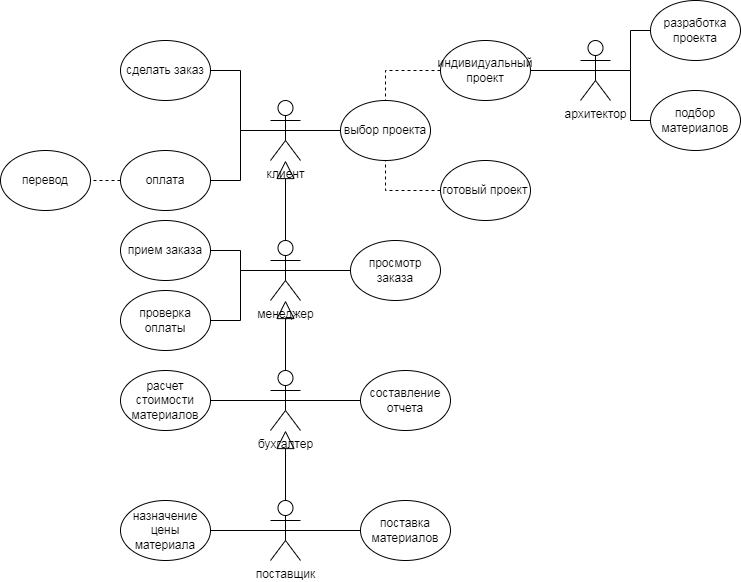

The diagram above was exported from draw.io. Its source (the exported page's mxGraphModel, read from the mxfile embedded in the PNG):
<mxGraphModel dx="828" dy="479" grid="1" gridSize="10" guides="1" tooltips="1" connect="1" arrows="1" fold="1" page="1" pageScale="1" pageWidth="827" pageHeight="1169" math="0" shadow="0">
  <root>
    <mxCell id="0" />
    <mxCell id="1" parent="0" />
    <mxCell id="vbbEjZdNjUkegPp7vHVf-64" value="клиент" style="shape=umlActor;verticalLabelPosition=bottom;verticalAlign=top;html=1;outlineConnect=0;" vertex="1" parent="1">
      <mxGeometry x="310" y="130" width="30" height="60" as="geometry" />
    </mxCell>
    <mxCell id="vbbEjZdNjUkegPp7vHVf-65" value="оплата" style="ellipse;whiteSpace=wrap;html=1;" vertex="1" parent="1">
      <mxGeometry x="160" y="180" width="90" height="60" as="geometry" />
    </mxCell>
    <mxCell id="vbbEjZdNjUkegPp7vHVf-67" value="выбор проекта" style="ellipse;whiteSpace=wrap;html=1;" vertex="1" parent="1">
      <mxGeometry x="380" y="130" width="90" height="60" as="geometry" />
    </mxCell>
    <mxCell id="vbbEjZdNjUkegPp7vHVf-86" value="менеджер" style="shape=umlActor;verticalLabelPosition=bottom;verticalAlign=top;html=1;outlineConnect=0;" vertex="1" parent="1">
      <mxGeometry x="310" y="270" width="30" height="60" as="geometry" />
    </mxCell>
    <mxCell id="vbbEjZdNjUkegPp7vHVf-87" value="прием заказа&lt;span style=&quot;color: rgba(0, 0, 0, 0); font-family: monospace; font-size: 0px; text-align: start;&quot;&gt;%3CmxGraphModel%3E%3Croot%3E%3CmxCell%20id%3D%220%22%2F%3E%3CmxCell%20id%3D%221%22%20parent%3D%220%22%2F%3E%3CmxCell%20id%3D%222%22%20value%3D%22%22%20style%3D%22ellipse%3BwhiteSpace%3Dwrap%3Bhtml%3D1%3B%22%20vertex%3D%221%22%20parent%3D%221%22%3E%3CmxGeometry%20x%3D%22160%22%20y%3D%22260%22%20width%3D%2290%22%20height%3D%2260%22%20as%3D%22geometry%22%2F%3E%3C%2FmxCell%3E%3C%2Froot%3E%3C%2FmxGraphModel%3E&lt;/span&gt;" style="ellipse;whiteSpace=wrap;html=1;" vertex="1" parent="1">
      <mxGeometry x="160" y="250" width="90" height="60" as="geometry" />
    </mxCell>
    <mxCell id="vbbEjZdNjUkegPp7vHVf-88" value="расчет стоимости материалов" style="ellipse;whiteSpace=wrap;html=1;" vertex="1" parent="1">
      <mxGeometry x="160" y="400" width="90" height="60" as="geometry" />
    </mxCell>
    <mxCell id="vbbEjZdNjUkegPp7vHVf-91" value="" style="endArrow=block;endSize=16;endFill=0;html=1;rounded=0;labelBackgroundColor=#FFFCFF;strokeColor=default;exitX=0.5;exitY=0;exitDx=0;exitDy=0;exitPerimeter=0;" edge="1" parent="1" source="vbbEjZdNjUkegPp7vHVf-86" target="vbbEjZdNjUkegPp7vHVf-64">
      <mxGeometry width="160" relative="1" as="geometry">
        <mxPoint x="80" y="300" as="sourcePoint" />
        <mxPoint x="240" y="300" as="targetPoint" />
      </mxGeometry>
    </mxCell>
    <mxCell id="vbbEjZdNjUkegPp7vHVf-92" value="" style="endArrow=none;html=1;rounded=0;labelBackgroundColor=#FFFCFF;strokeColor=default;exitX=1;exitY=0.5;exitDx=0;exitDy=0;entryX=0.5;entryY=0.5;entryDx=0;entryDy=0;entryPerimeter=0;" edge="1" parent="1" source="vbbEjZdNjUkegPp7vHVf-65" target="vbbEjZdNjUkegPp7vHVf-64">
      <mxGeometry width="50" height="50" relative="1" as="geometry">
        <mxPoint x="250" y="200" as="sourcePoint" />
        <mxPoint x="300" y="150" as="targetPoint" />
        <Array as="points">
          <mxPoint x="280" y="210" />
          <mxPoint x="280" y="160" />
        </Array>
      </mxGeometry>
    </mxCell>
    <mxCell id="vbbEjZdNjUkegPp7vHVf-94" value="" style="endArrow=none;html=1;rounded=0;labelBackgroundColor=#FFFCFF;strokeColor=default;entryX=0;entryY=0.5;entryDx=0;entryDy=0;exitX=0.5;exitY=0.5;exitDx=0;exitDy=0;exitPerimeter=0;" edge="1" parent="1" source="vbbEjZdNjUkegPp7vHVf-64" target="vbbEjZdNjUkegPp7vHVf-67">
      <mxGeometry width="50" height="50" relative="1" as="geometry">
        <mxPoint x="340" y="165" as="sourcePoint" />
        <mxPoint x="390" y="115" as="targetPoint" />
      </mxGeometry>
    </mxCell>
    <mxCell id="vbbEjZdNjUkegPp7vHVf-95" value="" style="endArrow=none;dashed=1;html=1;rounded=0;labelBackgroundColor=#FFFCFF;strokeColor=default;exitX=0;exitY=0.5;exitDx=0;exitDy=0;entryX=1;entryY=0.5;entryDx=0;entryDy=0;" edge="1" parent="1" source="vbbEjZdNjUkegPp7vHVf-65" target="vbbEjZdNjUkegPp7vHVf-96">
      <mxGeometry width="50" height="50" relative="1" as="geometry">
        <mxPoint x="200" y="90" as="sourcePoint" />
        <mxPoint x="200" y="70" as="targetPoint" />
      </mxGeometry>
    </mxCell>
    <mxCell id="vbbEjZdNjUkegPp7vHVf-96" value="перевод" style="ellipse;whiteSpace=wrap;html=1;" vertex="1" parent="1">
      <mxGeometry x="40" y="180" width="90" height="60" as="geometry" />
    </mxCell>
    <mxCell id="vbbEjZdNjUkegPp7vHVf-97" value="" style="endArrow=none;dashed=1;html=1;rounded=0;labelBackgroundColor=#FFFCFF;strokeColor=default;entryX=0.5;entryY=1;entryDx=0;entryDy=0;" edge="1" parent="1" target="vbbEjZdNjUkegPp7vHVf-67">
      <mxGeometry width="50" height="50" relative="1" as="geometry">
        <mxPoint x="480" y="220" as="sourcePoint" />
        <mxPoint x="470" y="170" as="targetPoint" />
        <Array as="points">
          <mxPoint x="425" y="220" />
        </Array>
      </mxGeometry>
    </mxCell>
    <mxCell id="vbbEjZdNjUkegPp7vHVf-99" value="готовый проект" style="ellipse;whiteSpace=wrap;html=1;" vertex="1" parent="1">
      <mxGeometry x="480" y="190" width="90" height="60" as="geometry" />
    </mxCell>
    <mxCell id="vbbEjZdNjUkegPp7vHVf-100" value="индивидуальный проект" style="ellipse;whiteSpace=wrap;html=1;" vertex="1" parent="1">
      <mxGeometry x="480" y="70" width="90" height="60" as="geometry" />
    </mxCell>
    <mxCell id="vbbEjZdNjUkegPp7vHVf-101" value="" style="endArrow=none;dashed=1;html=1;rounded=0;labelBackgroundColor=#FFFCFF;strokeColor=default;entryX=0.5;entryY=0;entryDx=0;entryDy=0;exitX=0;exitY=0.5;exitDx=0;exitDy=0;" edge="1" parent="1" source="vbbEjZdNjUkegPp7vHVf-100" target="vbbEjZdNjUkegPp7vHVf-67">
      <mxGeometry width="50" height="50" relative="1" as="geometry">
        <mxPoint x="420" y="220" as="sourcePoint" />
        <mxPoint x="470" y="170" as="targetPoint" />
        <Array as="points">
          <mxPoint x="425" y="100" />
        </Array>
      </mxGeometry>
    </mxCell>
    <mxCell id="vbbEjZdNjUkegPp7vHVf-103" value="сделать заказ" style="ellipse;whiteSpace=wrap;html=1;" vertex="1" parent="1">
      <mxGeometry x="160" y="70" width="90" height="60" as="geometry" />
    </mxCell>
    <mxCell id="vbbEjZdNjUkegPp7vHVf-104" value="" style="endArrow=none;html=1;rounded=0;labelBackgroundColor=#FFFCFF;strokeColor=default;entryX=0.5;entryY=0.5;entryDx=0;entryDy=0;entryPerimeter=0;exitX=1;exitY=0.5;exitDx=0;exitDy=0;" edge="1" parent="1" source="vbbEjZdNjUkegPp7vHVf-103" target="vbbEjZdNjUkegPp7vHVf-64">
      <mxGeometry width="50" height="50" relative="1" as="geometry">
        <mxPoint x="420" y="300" as="sourcePoint" />
        <mxPoint x="470" y="250" as="targetPoint" />
        <Array as="points">
          <mxPoint x="280" y="100" />
          <mxPoint x="280" y="160" />
        </Array>
      </mxGeometry>
    </mxCell>
    <mxCell id="vbbEjZdNjUkegPp7vHVf-105" value="просмотр заказа" style="ellipse;whiteSpace=wrap;html=1;" vertex="1" parent="1">
      <mxGeometry x="390" y="270" width="90" height="60" as="geometry" />
    </mxCell>
    <mxCell id="vbbEjZdNjUkegPp7vHVf-106" value="архитектор" style="shape=umlActor;verticalLabelPosition=bottom;verticalAlign=top;html=1;outlineConnect=0;" vertex="1" parent="1">
      <mxGeometry x="620" y="70" width="30" height="60" as="geometry" />
    </mxCell>
    <mxCell id="vbbEjZdNjUkegPp7vHVf-107" value="" style="endArrow=none;html=1;rounded=0;labelBackgroundColor=#FFFCFF;strokeColor=default;exitX=1;exitY=0.5;exitDx=0;exitDy=0;entryX=0.5;entryY=0.5;entryDx=0;entryDy=0;entryPerimeter=0;" edge="1" parent="1" source="vbbEjZdNjUkegPp7vHVf-100" target="vbbEjZdNjUkegPp7vHVf-106">
      <mxGeometry width="50" height="50" relative="1" as="geometry">
        <mxPoint x="600" y="130" as="sourcePoint" />
        <mxPoint x="650" y="80" as="targetPoint" />
      </mxGeometry>
    </mxCell>
    <mxCell id="vbbEjZdNjUkegPp7vHVf-108" value="" style="endArrow=none;html=1;rounded=0;labelBackgroundColor=#FFFCFF;strokeColor=default;exitX=0.5;exitY=0.5;exitDx=0;exitDy=0;exitPerimeter=0;entryX=0;entryY=0.5;entryDx=0;entryDy=0;" edge="1" parent="1" source="vbbEjZdNjUkegPp7vHVf-106" target="vbbEjZdNjUkegPp7vHVf-109">
      <mxGeometry width="50" height="50" relative="1" as="geometry">
        <mxPoint x="640" y="110" as="sourcePoint" />
        <mxPoint x="690" y="100" as="targetPoint" />
        <Array as="points">
          <mxPoint x="670" y="100" />
          <mxPoint x="670" y="60" />
        </Array>
      </mxGeometry>
    </mxCell>
    <mxCell id="vbbEjZdNjUkegPp7vHVf-109" value="разработка проекта" style="ellipse;whiteSpace=wrap;html=1;" vertex="1" parent="1">
      <mxGeometry x="690" y="30" width="90" height="60" as="geometry" />
    </mxCell>
    <mxCell id="vbbEjZdNjUkegPp7vHVf-110" value="" style="endArrow=none;html=1;rounded=0;labelBackgroundColor=#FFFCFF;strokeColor=default;entryX=0.5;entryY=0.5;entryDx=0;entryDy=0;entryPerimeter=0;exitX=1;exitY=0.5;exitDx=0;exitDy=0;" edge="1" parent="1" source="vbbEjZdNjUkegPp7vHVf-87" target="vbbEjZdNjUkegPp7vHVf-86">
      <mxGeometry width="50" height="50" relative="1" as="geometry">
        <mxPoint x="420" y="290" as="sourcePoint" />
        <mxPoint x="470" y="240" as="targetPoint" />
        <Array as="points">
          <mxPoint x="280" y="280" />
          <mxPoint x="280" y="300" />
        </Array>
      </mxGeometry>
    </mxCell>
    <mxCell id="vbbEjZdNjUkegPp7vHVf-111" value="" style="endArrow=none;html=1;rounded=0;labelBackgroundColor=#FFFCFF;strokeColor=default;entryX=0;entryY=0.5;entryDx=0;entryDy=0;exitX=0.5;exitY=0.5;exitDx=0;exitDy=0;exitPerimeter=0;" edge="1" parent="1" source="vbbEjZdNjUkegPp7vHVf-86" target="vbbEjZdNjUkegPp7vHVf-105">
      <mxGeometry width="50" height="50" relative="1" as="geometry">
        <mxPoint x="420" y="290" as="sourcePoint" />
        <mxPoint x="470" y="240" as="targetPoint" />
      </mxGeometry>
    </mxCell>
    <mxCell id="vbbEjZdNjUkegPp7vHVf-112" value="" style="endArrow=none;html=1;rounded=0;labelBackgroundColor=#FFFCFF;strokeColor=default;entryX=0.5;entryY=0.5;entryDx=0;entryDy=0;entryPerimeter=0;" edge="1" parent="1" target="vbbEjZdNjUkegPp7vHVf-86">
      <mxGeometry width="50" height="50" relative="1" as="geometry">
        <mxPoint x="250" y="350" as="sourcePoint" />
        <mxPoint x="300" y="300" as="targetPoint" />
        <Array as="points">
          <mxPoint x="280" y="350" />
          <mxPoint x="280" y="300" />
        </Array>
      </mxGeometry>
    </mxCell>
    <mxCell id="vbbEjZdNjUkegPp7vHVf-113" value="проверка оплаты" style="ellipse;whiteSpace=wrap;html=1;" vertex="1" parent="1">
      <mxGeometry x="160" y="320" width="90" height="60" as="geometry" />
    </mxCell>
    <mxCell id="vbbEjZdNjUkegPp7vHVf-114" value="" style="endArrow=none;html=1;rounded=0;labelBackgroundColor=#FFFCFF;strokeColor=default;exitX=0.5;exitY=0.5;exitDx=0;exitDy=0;exitPerimeter=0;entryX=0;entryY=0.5;entryDx=0;entryDy=0;" edge="1" parent="1" source="vbbEjZdNjUkegPp7vHVf-115" target="vbbEjZdNjUkegPp7vHVf-122">
      <mxGeometry width="50" height="50" relative="1" as="geometry">
        <mxPoint x="560" y="300" as="sourcePoint" />
        <mxPoint x="410" y="430" as="targetPoint" />
      </mxGeometry>
    </mxCell>
    <mxCell id="vbbEjZdNjUkegPp7vHVf-115" value="бухгалтер" style="shape=umlActor;verticalLabelPosition=bottom;verticalAlign=top;html=1;outlineConnect=0;" vertex="1" parent="1">
      <mxGeometry x="310" y="400" width="30" height="60" as="geometry" />
    </mxCell>
    <mxCell id="vbbEjZdNjUkegPp7vHVf-117" value="" style="endArrow=block;endSize=16;endFill=0;html=1;rounded=0;labelBackgroundColor=#FFFCFF;strokeColor=default;exitX=0.5;exitY=0;exitDx=0;exitDy=0;exitPerimeter=0;" edge="1" parent="1" source="vbbEjZdNjUkegPp7vHVf-115" target="vbbEjZdNjUkegPp7vHVf-86">
      <mxGeometry x="1" y="-161" width="160" relative="1" as="geometry">
        <mxPoint x="280" y="390" as="sourcePoint" />
        <mxPoint x="440" y="390" as="targetPoint" />
        <mxPoint x="20" y="-1" as="offset" />
      </mxGeometry>
    </mxCell>
    <mxCell id="vbbEjZdNjUkegPp7vHVf-118" value="подбор материалов" style="ellipse;whiteSpace=wrap;html=1;" vertex="1" parent="1">
      <mxGeometry x="690" y="120" width="90" height="60" as="geometry" />
    </mxCell>
    <mxCell id="vbbEjZdNjUkegPp7vHVf-119" value="" style="endArrow=none;html=1;rounded=0;labelBackgroundColor=#FFFCFF;strokeColor=default;entryX=0;entryY=0.5;entryDx=0;entryDy=0;exitX=0.5;exitY=0.5;exitDx=0;exitDy=0;exitPerimeter=0;" edge="1" parent="1" source="vbbEjZdNjUkegPp7vHVf-106" target="vbbEjZdNjUkegPp7vHVf-118">
      <mxGeometry width="50" height="50" relative="1" as="geometry">
        <mxPoint x="640" y="200" as="sourcePoint" />
        <mxPoint x="690" y="150" as="targetPoint" />
        <Array as="points">
          <mxPoint x="670" y="100" />
          <mxPoint x="670" y="150" />
        </Array>
      </mxGeometry>
    </mxCell>
    <mxCell id="vbbEjZdNjUkegPp7vHVf-121" value="" style="endArrow=none;html=1;rounded=0;labelBackgroundColor=#FFFCFF;strokeColor=default;entryX=0.5;entryY=0.5;entryDx=0;entryDy=0;entryPerimeter=0;exitX=1;exitY=0.5;exitDx=0;exitDy=0;" edge="1" parent="1" source="vbbEjZdNjUkegPp7vHVf-88" target="vbbEjZdNjUkegPp7vHVf-115">
      <mxGeometry width="50" height="50" relative="1" as="geometry">
        <mxPoint x="250" y="430" as="sourcePoint" />
        <mxPoint x="300" y="380" as="targetPoint" />
      </mxGeometry>
    </mxCell>
    <mxCell id="vbbEjZdNjUkegPp7vHVf-122" value="составление отчета" style="ellipse;whiteSpace=wrap;html=1;" vertex="1" parent="1">
      <mxGeometry x="400" y="400" width="90" height="60" as="geometry" />
    </mxCell>
    <mxCell id="vbbEjZdNjUkegPp7vHVf-123" value="поставщик" style="shape=umlActor;verticalLabelPosition=bottom;verticalAlign=top;html=1;outlineConnect=0;" vertex="1" parent="1">
      <mxGeometry x="310" y="530" width="30" height="60" as="geometry" />
    </mxCell>
    <mxCell id="vbbEjZdNjUkegPp7vHVf-127" value="" style="endArrow=block;endSize=16;endFill=0;html=1;rounded=0;labelBackgroundColor=#FFFCFF;strokeColor=default;exitX=0.5;exitY=0;exitDx=0;exitDy=0;exitPerimeter=0;" edge="1" parent="1" source="vbbEjZdNjUkegPp7vHVf-123" target="vbbEjZdNjUkegPp7vHVf-115">
      <mxGeometry width="160" relative="1" as="geometry">
        <mxPoint x="280" y="520" as="sourcePoint" />
        <mxPoint x="440" y="520" as="targetPoint" />
      </mxGeometry>
    </mxCell>
    <mxCell id="vbbEjZdNjUkegPp7vHVf-128" value="поставка материалов&lt;span style=&quot;color: rgba(0, 0, 0, 0); font-family: monospace; font-size: 0px; text-align: start;&quot;&gt;%3CmxGraphModel%3E%3Croot%3E%3CmxCell%20id%3D%220%22%2F%3E%3CmxCell%20id%3D%221%22%20parent%3D%220%22%2F%3E%3CmxCell%20id%3D%222%22%20value%3D%22%D1%81%D0%BE%D1%81%D1%82%D0%B0%D0%B2%D0%BB%D0%B5%D0%BD%D0%B8%D0%B5%20%D0%BE%D1%82%D1%87%D0%B5%D1%82%D0%B0%22%20style%3D%22ellipse%3BwhiteSpace%3Dwrap%3Bhtml%3D1%3B%22%20vertex%3D%221%22%20parent%3D%221%22%3E%3CmxGeometry%20x%3D%22400%22%20y%3D%22400%22%20width%3D%2290%22%20height%3D%2260%22%20as%3D%22geometry%22%2F%3E%3C%2FmxCell%3E%3C%2Froot%3E%3C%2FmxGraphModel%3E&lt;/span&gt;" style="ellipse;whiteSpace=wrap;html=1;" vertex="1" parent="1">
      <mxGeometry x="400" y="530" width="90" height="60" as="geometry" />
    </mxCell>
    <mxCell id="vbbEjZdNjUkegPp7vHVf-131" value="" style="endArrow=none;html=1;rounded=0;labelBackgroundColor=#FFFCFF;strokeColor=default;entryX=0;entryY=0.5;entryDx=0;entryDy=0;exitX=0.5;exitY=0.5;exitDx=0;exitDy=0;exitPerimeter=0;" edge="1" parent="1" source="vbbEjZdNjUkegPp7vHVf-123" target="vbbEjZdNjUkegPp7vHVf-128">
      <mxGeometry width="50" height="50" relative="1" as="geometry">
        <mxPoint x="420" y="490" as="sourcePoint" />
        <mxPoint x="470" y="440" as="targetPoint" />
      </mxGeometry>
    </mxCell>
    <mxCell id="vbbEjZdNjUkegPp7vHVf-132" value="назначение цены материала" style="ellipse;whiteSpace=wrap;html=1;" vertex="1" parent="1">
      <mxGeometry x="160" y="530" width="90" height="60" as="geometry" />
    </mxCell>
    <mxCell id="vbbEjZdNjUkegPp7vHVf-133" value="" style="endArrow=none;html=1;rounded=0;labelBackgroundColor=#FFFCFF;strokeColor=default;entryX=0.5;entryY=0.5;entryDx=0;entryDy=0;entryPerimeter=0;" edge="1" parent="1" source="vbbEjZdNjUkegPp7vHVf-132" target="vbbEjZdNjUkegPp7vHVf-123">
      <mxGeometry width="50" height="50" relative="1" as="geometry">
        <mxPoint x="420" y="490" as="sourcePoint" />
        <mxPoint x="470" y="440" as="targetPoint" />
      </mxGeometry>
    </mxCell>
  </root>
</mxGraphModel>